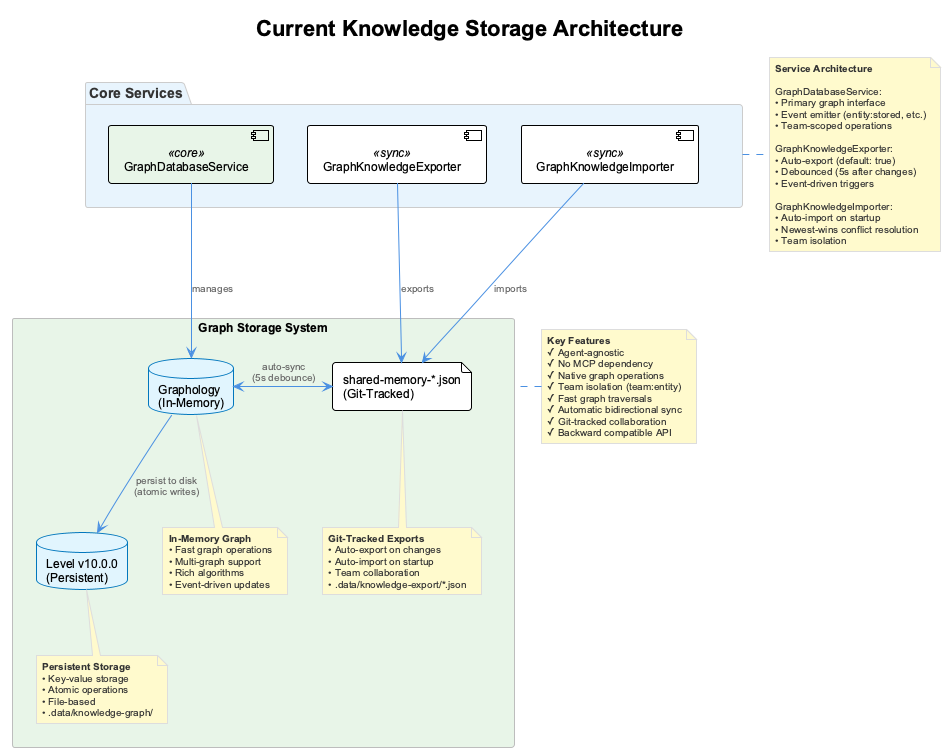

The diagram above was rendered by PlantUML. Its source (embedded in the PNG):
@startuml
!include _standard-style.puml

title Current Knowledge Storage Architecture

rectangle "Graph Storage System" as current #E8F5E8 {
  database "Graphology\n(In-Memory)" as graphology
  database "Level v10.0.0\n(Persistent)" as level
  file "shared-memory-*.json\n(Git-Tracked)" as json

  graphology -down-> level : persist to disk\n(atomic writes)
  graphology <-right-> json : auto-sync\n(5s debounce)

  note bottom of graphology
    **In-Memory Graph**
    • Fast graph operations
    • Multi-graph support
    • Rich algorithms
    • Event-driven updates
  end note

  note bottom of level
    **Persistent Storage**
    • Key-value storage
    • Atomic operations
    • File-based
    • .data/knowledge-graph/
  end note

  note bottom of json
    **Git-Tracked Exports**
    • Auto-export on changes
    • Auto-import on startup
    • Team collaboration
    • .data/knowledge-export/*.json
  end note
}

' Components
package "Core Services" as services #E8F4FD {
  component "GraphDatabaseService" as graphdb <<core>>
  component "GraphKnowledgeExporter" as exporter <<sync>>
  component "GraphKnowledgeImporter" as importer <<sync>>
}

graphdb -down-> graphology : manages
exporter -down-> json : exports
importer -down-> json : imports

note right of services
  **Service Architecture**

  GraphDatabaseService:
  • Primary graph interface
  • Event emitter (entity:stored, etc.)
  • Team-scoped operations

  GraphKnowledgeExporter:
  • Auto-export (default: true)
  • Debounced (5s after changes)
  • Event-driven triggers

  GraphKnowledgeImporter:
  • Auto-import on startup
  • Newest-wins conflict resolution
  • Team isolation
end note

' Current features
note left of current
  **Key Features**
  ✓ Agent-agnostic
  ✓ No MCP dependency
  ✓ Native graph operations
  ✓ Team isolation (team:entity)
  ✓ Fast graph traversals
  ✓ Automatic bidirectional sync
  ✓ Git-tracked collaboration
  ✓ Backward compatible API
end note

@enduml